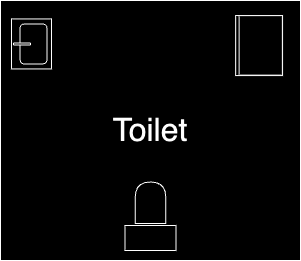

The diagram above was exported from draw.io. Its source (the exported page's mxGraphModel, read from the mxfile embedded in the PNG):
<mxGraphModel dx="1434" dy="795" grid="1" gridSize="10" guides="1" tooltips="1" connect="1" arrows="1" fold="1" page="1" pageScale="1" pageWidth="827" pageHeight="1169" math="0" shadow="0">
  <root>
    <mxCell id="0" />
    <mxCell id="1" parent="0" />
    <mxCell id="2" value="" style="rounded=0;whiteSpace=wrap;html=1;" vertex="1" parent="1">
      <mxGeometry x="65" y="300" width="300" height="260" as="geometry" />
    </mxCell>
    <mxCell id="3" value="&lt;font style=&quot;font-size: 32px;&quot;&gt;Toilet&lt;/font&gt;" style="text;html=1;align=center;verticalAlign=middle;whiteSpace=wrap;rounded=0;" vertex="1" parent="1">
      <mxGeometry x="185" y="415" width="60" height="30" as="geometry" />
    </mxCell>
    <mxCell id="4" value="" style="shape=delay;whiteSpace=wrap;html=1;perimeterSpacing=0;rotation=-90;" vertex="1" parent="1">
      <mxGeometry x="194.25" y="487" width="41.5" height="30.5" as="geometry" />
    </mxCell>
    <mxCell id="5" value="" style="rounded=0;whiteSpace=wrap;html=1;" vertex="1" parent="1">
      <mxGeometry x="189.5" y="525" width="51" height="25" as="geometry" />
    </mxCell>
    <mxCell id="6" value="" style="rounded=0;whiteSpace=wrap;html=1;rotation=90;" vertex="1" parent="1">
      <mxGeometry x="293.62" y="321.63" width="60" height="46.88" as="geometry" />
    </mxCell>
    <mxCell id="7" value="" style="rounded=0;whiteSpace=wrap;html=1;rotation=90;" vertex="1" parent="1">
      <mxGeometry x="295.5" y="323.26" width="59.5" height="43.25" as="geometry" />
    </mxCell>
    <mxCell id="8" value="" style="rounded=0;whiteSpace=wrap;html=1;rotation=90;" vertex="1" parent="1">
      <mxGeometry x="70.99000000000001" y="323.44" width="50" height="40" as="geometry" />
    </mxCell>
    <mxCell id="9" value="" style="rounded=1;whiteSpace=wrap;html=1;rotation=90;" vertex="1" parent="1">
      <mxGeometry x="77.99000000000001" y="329.94" width="40" height="27" as="geometry" />
    </mxCell>
    <mxCell id="10" value="" style="rounded=1;whiteSpace=wrap;html=1;" vertex="1" parent="1">
      <mxGeometry x="77.99000000000001" y="342.44" width="17" height="2" as="geometry" />
    </mxCell>
  </root>
</mxGraphModel>